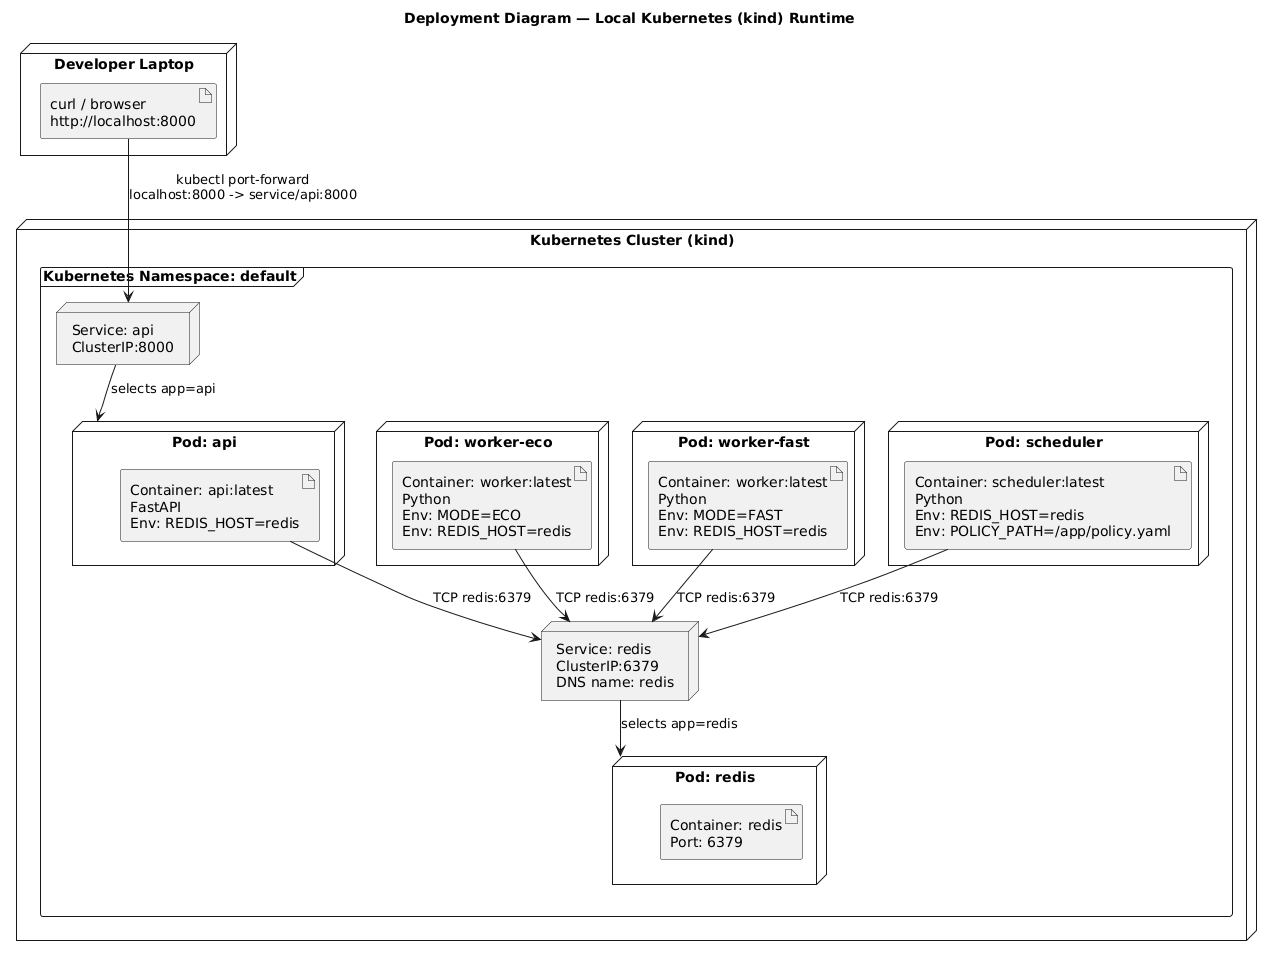

The diagram above was rendered by PlantUML. Its source (embedded in the PNG):
@startuml
title Deployment Diagram — Local Kubernetes (kind) Runtime

skinparam shadowing false
skinparam nodesep 40
skinparam ranksep 30

node "Developer Laptop" as DEV {
  artifact "curl / browser\nhttp://localhost:8000" as CLIENT
}

node "Kubernetes Cluster (kind)" as K8S {

  frame "Kubernetes Namespace: default" as NS {

    node "Service: api\nClusterIP:8000" as SVC_API
    node "Service: redis\nClusterIP:6379\nDNS name: redis" as SVC_REDIS

    node "Pod: api" as POD_API {
      artifact "Container: api:latest\nFastAPI\nEnv: REDIS_HOST=redis" as C_API
    }

    node "Pod: scheduler" as POD_SCH {
      artifact "Container: scheduler:latest\nPython\nEnv: REDIS_HOST=redis\nEnv: POLICY_PATH=/app/policy.yaml" as C_SCH
    }

    node "Pod: worker-fast" as POD_WF {
      artifact "Container: worker:latest\nPython\nEnv: MODE=FAST\nEnv: REDIS_HOST=redis" as C_WF
    }

    node "Pod: worker-eco" as POD_WE {
      artifact "Container: worker:latest\nPython\nEnv: MODE=ECO\nEnv: REDIS_HOST=redis" as C_WE
    }

    node "Pod: redis" as POD_REDIS {
      artifact "Container: redis\nPort: 6379" as C_REDIS
    }

    ' Service routing to pods
    SVC_API --> POD_API : selects app=api
    SVC_REDIS --> POD_REDIS : selects app=redis
  }
}

' External access via port-forward
CLIENT --> SVC_API : kubectl port-forward\nlocalhost:8000 -> service/api:8000

' In-cluster traffic using service DNS
C_API --> SVC_REDIS : TCP redis:6379
C_SCH --> SVC_REDIS : TCP redis:6379
C_WF --> SVC_REDIS : TCP redis:6379
C_WE --> SVC_REDIS : TCP redis:6379
@enduml